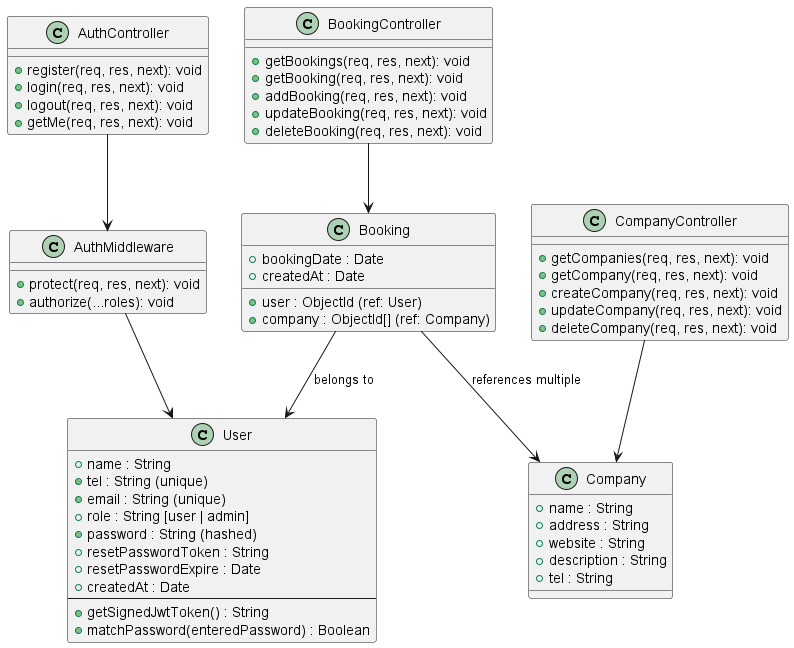

The diagram above was rendered by PlantUML. Its source (embedded in the PNG):
@startuml

    class AuthController {
        + register(req, res, next): void
        + login(req, res, next): void
        + logout(req, res, next): void
        + getMe(req, res, next): void
    }

    class CompanyController {
        + getCompanies(req, res, next): void
        + getCompany(req, res, next): void
        + createCompany(req, res, next): void
        + updateCompany(req, res, next): void
        + deleteCompany(req, res, next): void
    }

    class BookingController {
        + getBookings(req, res, next): void
        + getBooking(req, res, next): void
        + addBooking(req, res, next): void
        + updateBooking(req, res, next): void
        + deleteBooking(req, res, next): void
    }


    class AuthMiddleware {
        + protect(req, res, next): void
        + authorize(...roles): void
    }


    class User {
        + name : String
        + tel : String (unique)
        + email : String (unique)
        + role : String [user | admin]
        + password : String (hashed)
        + resetPasswordToken : String
        + resetPasswordExpire : Date
        + createdAt : Date
        --
        + getSignedJwtToken() : String
        + matchPassword(enteredPassword) : Boolean
    }

    class Company {
        + name : String
        + address : String
        + website : String
        + description : String
        + tel : String
    }

    class Booking {
        + bookingDate : Date
        + user : ObjectId (ref: User)
        + company : ObjectId[] (ref: Company)
        + createdAt : Date
    }

AuthController --> AuthMiddleware
CompanyController --> Company
BookingController --> Booking
AuthMiddleware --> User
Booking --> User : "belongs to"
Booking --> Company : "references multiple"

@enduml